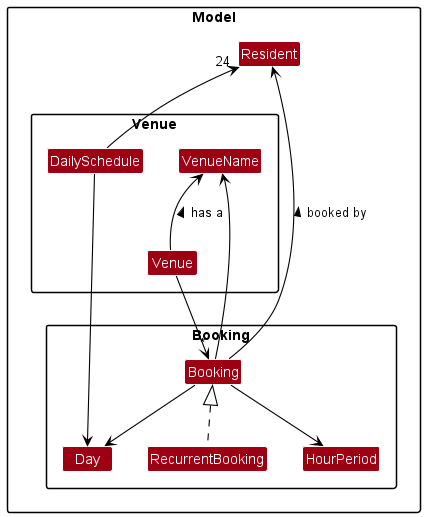

The diagram above was rendered by PlantUML. Its source (embedded in the PNG):
@startuml
!include style.puml
skinparam arrowThickness 1.1
skinparam arrowColor BLACK
skinparam classBackgroundColor MODEL_COLOR

package Model {
package Venue {
class Venue
class VenueName
class DailySchedule
}

package Booking {
class Booking
class RecurrentBooking
class HourPeriod
class Day
}

class Resident
}

Venue --> "*" Booking
Venue -up-> VenueName : has a >

DailySchedule -up-> "24" Resident
DailySchedule --> Day

Booking -up-> VenueName
Booking -down-> HourPeriod
Booking -down-> Day
Booking -up-> Resident : booked by >
RecurrentBooking .up.|> Booking

@enduml